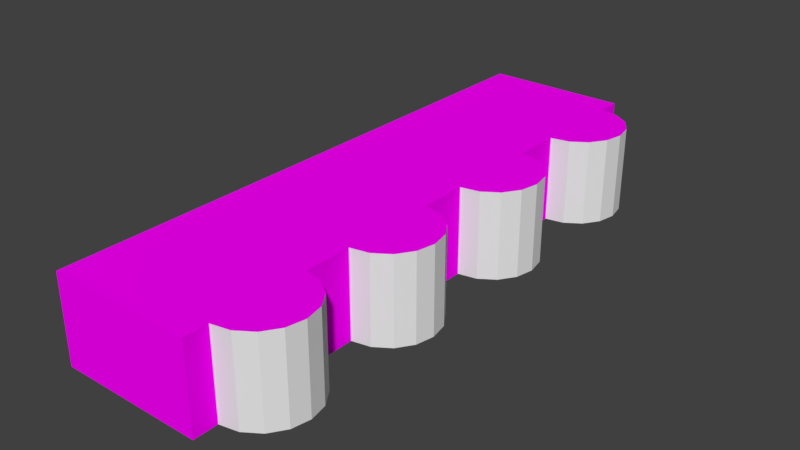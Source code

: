 # Source: NewtonPlayArea.blend  (saved by Blender 2.79.0; exported with 4.5.12 LTS)
import bpy
from mathutils import Matrix  # noqa: F401  (used for matrix-valued properties, if any)

bpy.ops.wm.read_factory_settings(use_empty=True)
scene = bpy.context.scene
scene.name = 'Scene'

# ---- collections
col_collection_1 = bpy.data.collections.new('Collection 1'); scene.collection.children.link(col_collection_1)

# ---- images (referenced by path relative to the original .blend; pixels are not part of the script)
import os
ASSET_DIR = os.environ.get("B2B_ASSET_DIR", "")  # directory of the original .blend (textures are referenced by path, not embedded)
HERE = os.path.dirname(os.path.abspath(__file__))  # packed textures are extracted next to this script under _unpacked/

def load_image(name, relpath, width, height, colorspace="sRGB"):
    """Load a texture the original file referenced (path relative to the .blend, or extracted next to this script)."""
    p = next((c for c in (os.path.join(HERE, relpath), os.path.join(ASSET_DIR, relpath)) if relpath and os.path.exists(c)), "")
    if p:
        img = bpy.data.images.load(p, check_existing=True)
        img.name = name
    else:  # same state as the original file: an image datablock whose file is absent (Cycles renders it pink)
        img = bpy.data.images.new(name, width, height)
        img.source = "FILE"
        img.filepath = "//" + (relpath or name)
    img.colorspace_settings.name = colorspace
    return img
img_black_marble_tiles___specular_map___copy_png = load_image('black marble tiles - specular map - Copy.png', 'black marble tiles - specular map - Copy.png', 1024, 1024, 'sRGB')

# ---- materials (node trees are filled in below, after node groups)
mat_tiles = bpy.data.materials.new('Tiles')
mat_tiles.alpha_threshold = 0.0
mat_tiles.roughness = 0.5
mat_tiles.line_color = (0.0, 0.0, 0.0, 1.0)
mat_playarea = bpy.data.materials.new('PlayArea')
mat_playarea.alpha_threshold = 0.0
mat_playarea.roughness = 0.5

# ---- material node trees
mat_tiles.use_nodes = True; mat_tiles.node_tree.nodes.clear()
_N = mat_tiles.node_tree.nodes; _L = mat_tiles.node_tree.links
n0 = _N.new('ShaderNodeOutputMaterial'); n0.name = 'Material Output'; n0.location = (300, 300)
n1 = _N.new('ShaderNodeBsdfDiffuse'); n1.name = 'Diffuse BSDF'; n1.location = (10, 300)
n2 = _N.new('ShaderNodeTexImage'); n2.name = 'Image Texture'; n2.location = (-310, 330)
n2.width = 140
n2.image = img_black_marble_tiles___specular_map___copy_png
_L.new(n1.outputs[0], n0.inputs[0])
_L.new(n2.outputs[0], n1.inputs[0])
n0.is_active_output = True
mat_playarea.use_nodes = True; mat_playarea.node_tree.nodes.clear()
_N = mat_playarea.node_tree.nodes; _L = mat_playarea.node_tree.links
n0 = _N.new('ShaderNodeOutputMaterial'); n0.name = 'Material Output'; n0.location = (300, 300)
n1 = _N.new('ShaderNodeBsdfDiffuse'); n1.name = 'Diffuse BSDF'; n1.location = (10, 300)
_L.new(n1.outputs[0], n0.inputs[0])
n0.is_active_output = True

# ---- world
world_world = bpy.data.worlds.new('World'); scene.world = world_world
world_world.color = (0.05088, 0.05088, 0.05088)
world_world.use_sun_shadow = False
world_world.sun_shadow_jitter_overblur = 0.0
world_world.cycles.sampling_method = 'MANUAL'

# ---- meshes
me_cube = bpy.data.meshes.new('Cube')
me_cube.from_pydata([(19.87, 58.0, -9.537e-07), (19.87, -62.0, -9.537e-07), (-10.13, -62.0, -9.537e-07), (-10.13, 58.0, -9.537e-07), (19.87, 58.0, 18.0), (19.87, -62.0, 18.0), (-10.13, -62.0, 18.0), (-10.13, 58.0, 18.0), (19.87, 23.0, -9.537e-07), (19.87, 3.0, -9.537e-07), (19.87, -7.0, -9.537e-07), (19.87, -27.0, -9.537e-07), (-10.13, -27.0, -9.537e-07), (-10.13, -7.0, -9.537e-07), (-10.13, 3.0, -9.537e-07), (-10.13, 23.0, -9.537e-07), (19.87, 53.0, 18.0), (19.87, 3.0, 18.0), (19.87, 23.0, 18.0), (-10.13, -27.0, 18.0), (-10.13, -7.0, 18.0), (-10.13, 3.0, 18.0), (-10.13, 23.0, 18.0), (-10.13, 33.0, -9.537e-07), (-10.13, 53.0, -9.537e-07), (-10.13, 33.0, 18.0), (-10.13, 53.0, 18.0), (19.87, 53.0, -9.537e-07), (19.87, 33.0, -9.537e-07), (19.87, 33.0, 18.0), (19.87, -37.0, -9.537e-07), (19.87, -57.0, -9.537e-07), (19.87, -37.0, 18.0), (19.87, -57.0, 18.0), (-10.13, -57.0, -9.537e-07), (-10.13, -37.0, -9.537e-07), (-10.13, -57.0, 18.0), (-10.13, -37.0, 18.0), (23.7, -37.76, 2.861e-06), (23.7, -37.76, 18.0), (26.94, -39.93, 2.861e-06), (26.94, -39.93, 18.0), (29.11, -43.17, 2.861e-06), (29.11, -43.17, 18.0), (29.87, -47.0, 2.861e-06), (29.87, -47.0, 18.0), (29.11, -50.83, 2.861e-06), (29.11, -50.83, 18.0), (26.94, -54.07, 2.861e-06), (26.94, -54.07, 18.0), (23.7, -56.24, 2.861e-06), (23.7, -56.24, 18.0), (19.87, -7.0, 18.0), (19.87, -27.0, 18.0), (23.7, -7.761, 2.861e-06), (23.7, -7.761, 18.0), (26.94, -9.929, 2.861e-06), (26.94, -9.929, 18.0), (29.11, -13.17, 2.861e-06), (29.11, -13.17, 18.0), (29.87, -17.0, 2.861e-06), (29.87, -17.0, 18.0), (29.11, -20.83, 2.861e-06), (29.11, -20.83, 18.0), (26.94, -24.07, 2.861e-06), (26.94, -24.07, 18.0), (23.7, -26.24, 2.861e-06), (23.7, -26.24, 18.0), (23.7, 22.24, 2.861e-06), (23.7, 22.24, 18.0), (26.94, 20.07, 2.861e-06), (26.94, 20.07, 18.0), (29.11, 16.83, 2.861e-06), (29.11, 16.83, 18.0), (29.87, 13.0, 2.861e-06), (29.87, 13.0, 18.0), (29.11, 9.173, 2.861e-06), (29.11, 9.173, 18.0), (26.94, 5.929, 2.861e-06), (26.94, 5.929, 18.0), (23.7, 3.761, 2.861e-06), (23.7, 3.761, 18.0), (23.7, 52.24, 2.861e-06), (23.7, 52.24, 18.0), (26.94, 50.07, 2.861e-06), (26.94, 50.07, 18.0), (29.11, 46.83, 2.861e-06), (29.11, 46.83, 18.0), (29.87, 43.0, 2.861e-06), (29.87, 43.0, 18.0), (29.11, 39.17, 2.861e-06), (29.11, 39.17, 18.0), (26.94, 35.93, 2.861e-06), (26.94, 35.93, 18.0), (23.7, 33.76, 2.861e-06), (23.7, 33.76, 18.0)], [], [(31, 34, 2, 1), (33, 5, 6, 36), (31, 1, 5, 33), (1, 2, 6, 5), (24, 3, 7, 26), (4, 7, 3, 0), (35, 12, 19, 37), (12, 13, 20, 19), (13, 14, 21, 20), (14, 15, 22, 21), (28, 8, 18, 29), (9, 10, 52, 17), (29, 18, 22, 25), (18, 17, 21, 22), (17, 52, 20, 21), (52, 53, 19, 20), (28, 23, 15, 8), (8, 15, 14, 9), (9, 14, 13, 10), (10, 13, 12, 11), (0, 3, 24, 27), (27, 24, 23, 28), (4, 16, 26, 7), (16, 29, 25, 26), (0, 27, 16, 4), (15, 23, 25, 22), (23, 24, 26, 25), (2, 34, 36, 6), (34, 35, 37, 36), (11, 30, 32, 53), (53, 32, 37, 19), (32, 33, 36, 37), (11, 12, 35, 30), (30, 35, 34, 31), (30, 38, 39, 32), (38, 40, 41, 39), (40, 42, 43, 41), (42, 44, 45, 43), (44, 46, 47, 45), (46, 48, 49, 47), (48, 50, 51, 49), (50, 31, 33, 51), (33, 32, 39, 51), (41, 49, 51, 39), (43, 47, 49, 41), (45, 47, 43), (31, 50, 38, 30), (38, 50, 48, 40), (40, 48, 46, 42), (44, 42, 46), (10, 54, 55, 52), (54, 56, 57, 55), (56, 58, 59, 57), (58, 60, 61, 59), (60, 62, 63, 61), (62, 64, 65, 63), (64, 66, 67, 65), (66, 11, 53, 67), (53, 52, 55, 67), (57, 65, 67, 55), (59, 63, 65, 57), (61, 63, 59), (11, 66, 54, 10), (54, 66, 64, 56), (56, 64, 62, 58), (60, 58, 62), (8, 68, 69, 18), (68, 70, 71, 69), (70, 72, 73, 71), (72, 74, 75, 73), (74, 76, 77, 75), (76, 78, 79, 77), (78, 80, 81, 79), (80, 9, 17, 81), (17, 18, 69, 81), (71, 79, 81, 69), (73, 77, 79, 71), (75, 77, 73), (9, 80, 68, 8), (68, 80, 78, 70), (70, 78, 76, 72), (74, 72, 76), (27, 82, 83, 16), (82, 84, 85, 83), (84, 86, 87, 85), (86, 88, 89, 87), (88, 90, 91, 89), (90, 92, 93, 91), (92, 94, 95, 93), (94, 28, 29, 95), (29, 16, 83, 95), (85, 93, 95, 83), (87, 91, 93, 85), (89, 91, 87), (28, 94, 82, 27), (82, 94, 92, 84), (84, 92, 90, 86), (88, 86, 90)])
me_cube.polygons.foreach_set('material_index', [0, 0, 0, 0, 0, 0, 0, 0, 0, 0, 0, 0, 0, 0, 0, 0, 0, 0, 0, 0, 0, 0, 0, 0, 0, 0, 0, 0, 0, 0, 0, 0, 0, 0, 1, 1, 1, 1, 1, 1, 1, 1, 0, 0, 0, 0, 0, 0, 0, 0, 1, 1, 1, 1, 1, 1, 1, 1, 0, 0, 0, 0, 0, 0, 0, 0, 1, 1, 1, 1, 1, 1, 1, 1, 0, 0, 0, 0, 0, 0, 0, 0, 1, 1, 1, 1, 1, 1, 1, 1, 0, 0, 0, 0, 0, 0, 0, 0])
_uv = me_cube.uv_layers.new(name='UVMap')
_uv.uv.foreach_set('vector', [-17.25, -0.0001478, -17.25, 9.672, -18.86, 9.672, -18.86, -0.0001502, 0.0325, 0.1937, 0.0002572, 0.1937, 0.0002573, 0.000258, 0.0325, 0.0002579, -19.26, 3.535, -17.64, 3.535, -17.64, 9.338, -19.26, 9.338, -11.5, 1.029, -1.83, 1.029, -1.83, 6.833, -11.5, 6.833, 16.04, 0.0004232, 17.65, 0.0004261, 17.65, 5.804, 16.04, 5.804, 27.5, 5.804, 17.83, 5.804, 17.83, 0.0004261, 27.5, 0.000447, -12.98, 0.0003932, -9.753, 0.0003974, -9.753, 5.804, -12.98, 5.804, -9.753, 0.0003974, -3.304, 0.0004036, -3.304, 5.804, -9.753, 5.804, -3.304, 0.0004036, -0.08017, 0.0004051, -0.08018, 5.804, -3.304, 5.804, -0.08017, 0.0004051, 6.368, 0.0004141, 6.368, 5.804, -0.08018, 5.804, 17.73, -22.62, 20.95, -22.62, 20.95, -16.82, 17.73, -16.82, 14.9, 11.66, 18.12, 11.66, 18.12, 17.46, 14.9, 17.46, 0.6128, 0.1937, 0.5484, 0.1937, 0.5484, 0.0002574, 0.6128, 0.0002573, 0.5484, 0.1937, 0.4194, 0.1937, 0.4194, 0.0002576, 0.5484, 0.0002574, 0.4194, 0.1937, 0.3549, 0.1937, 0.3549, 0.0002576, 0.4194, 0.0002576, 0.3549, 0.1937, 0.2259, 0.1937, 0.2259, 0.0002577, 0.3549, 0.0002576, 11.77, -0.0001192, 11.77, 9.672, 8.545, 9.672, 8.545, -0.0001225, 8.545, -0.0001225, 8.545, 9.672, 2.097, 9.672, 2.097, -0.0001264, 2.097, -0.0001264, 2.097, 9.672, -1.127, 9.672, -1.127, -0.0001302, -1.127, -0.0001302, -1.127, 9.672, -7.576, 9.672, -7.576, -0.0001373, 19.83, -0.0001135, 19.83, 9.672, 18.22, 9.672, 18.22, -0.0001144, 18.22, -0.0001144, 18.22, 9.672, 11.77, 9.672, 11.77, -0.0001192, 0.7741, 0.1937, 0.7418, 0.1937, 0.7418, 0.0002572, 0.7741, 0.0002572, 0.7418, 0.1937, 0.6128, 0.1937, 0.6128, 0.0002573, 0.7418, 0.0002572, 27.17, 0.000447, 28.78, 0.0004513, 28.78, 5.804, 27.17, 5.804, 6.368, 0.0004141, 9.592, 0.0004184, 9.592, 5.804, 6.368, 5.804, 9.592, 0.0004184, 16.04, 0.0004232, 16.04, 5.804, 9.592, 5.804, -21.04, 0.0003855, -19.43, 0.0003874, -19.43, 5.804, -21.04, 5.804, -19.43, 0.0003874, -12.98, 0.0003932, -12.98, 5.804, -19.43, 5.804, 14.58, 5.83, 17.81, 5.83, 17.81, 11.63, 14.58, 11.63, 0.2259, 0.1937, 0.1615, 0.1937, 0.1615, 0.0002578, 0.2259, 0.0002577, 0.1615, 0.1937, 0.0325, 0.1937, 0.0325, 0.0002579, 0.1615, 0.0002578, -7.576, -0.0001373, -7.576, 9.672, -10.8, 9.672, -10.8, -0.0001421, -10.8, -0.0001421, -10.8, 9.672, -17.25, 9.672, -17.25, -0.0001478, 0.2329, 0.5693, 0.2329, 0.5944, 0.1168, 0.5944, 0.1168, 0.5693, 0.2329, 0.5944, 0.2329, 0.6196, 0.1168, 0.6196, 0.1168, 0.5944, 0.2329, 0.6196, 0.2329, 0.6447, 0.1168, 0.6447, 0.1168, 0.6196, 0.2329, 0.6447, 0.2329, 0.6699, 0.1168, 0.6699, 0.1168, 0.6447, 0.2329, 0.6699, 0.2329, 0.6951, 0.1168, 0.6951, 0.1168, 0.6699, 0.2329, 0.6951, 0.2329, 0.7202, 0.1168, 0.7202, 0.1168, 0.6951, 0.2329, 0.7202, 0.2329, 0.7454, 0.1168, 0.7454, 0.1168, 0.7202, 0.2329, 0.7454, 0.2329, 0.7705, 0.1168, 0.7705, 0.1168, 0.7454, 0.0325, 0.1937, 0.1615, 0.1937, 0.1566, 0.2184, 0.03741, 0.2184, 0.1426, 0.2393, 0.05139, 0.2393, 0.03741, 0.2184, 0.1566, 0.2184, 0.1217, 0.2533, 0.07231, 0.2533, 0.05139, 0.2393, 0.1426, 0.2393, 0.09698, 0.2582, 0.07231, 0.2533, 0.1217, 0.2533, 0.5832, 0.6988, 0.5881, 0.6741, 0.7072, 0.6741, 0.7121, 0.6988, 0.7072, 0.6741, 0.5881, 0.6741, 0.6021, 0.6532, 0.6933, 0.6532, 0.6933, 0.6532, 0.6021, 0.6532, 0.623, 0.6392, 0.6723, 0.6392, 0.6477, 0.6343, 0.6723, 0.6392, 0.623, 0.6392, 0.3495, 0.5693, 0.3495, 0.5944, 0.2334, 0.5944, 0.2334, 0.5693, 0.3495, 0.5944, 0.3495, 0.6196, 0.2334, 0.6196, 0.2334, 0.5944, 0.3495, 0.6196, 0.3495, 0.6447, 0.2334, 0.6447, 0.2334, 0.6196, 0.3495, 0.6447, 0.3495, 0.6699, 0.2334, 0.6699, 0.2334, 0.6447, 0.3495, 0.6699, 0.3495, 0.6951, 0.2334, 0.6951, 0.2334, 0.6699, 0.3495, 0.6951, 0.3495, 0.7202, 0.2334, 0.7202, 0.2334, 0.6951, 0.3495, 0.7202, 0.3495, 0.7454, 0.2334, 0.7454, 0.2334, 0.7202, 0.3495, 0.7454, 0.3495, 0.7705, 0.2334, 0.7705, 0.2334, 0.7454, 0.2259, 0.1937, 0.3549, 0.1937, 0.35, 0.2184, 0.2309, 0.2184, 0.336, 0.2393, 0.2448, 0.2393, 0.2309, 0.2184, 0.35, 0.2184, 0.3151, 0.2533, 0.2658, 0.2533, 0.2448, 0.2393, 0.336, 0.2393, 0.2904, 0.2582, 0.2658, 0.2533, 0.3151, 0.2533, 0.5832, 0.8288, 0.5881, 0.8041, 0.7072, 0.8041, 0.7121, 0.8288, 0.7072, 0.8041, 0.5881, 0.8041, 0.6021, 0.7832, 0.6933, 0.7832, 0.6933, 0.7832, 0.6021, 0.7832, 0.623, 0.7692, 0.6723, 0.7692, 0.6477, 0.7643, 0.6723, 0.7692, 0.623, 0.7692, 0.5827, 0.5693, 0.5827, 0.5944, 0.4666, 0.5944, 0.4666, 0.5693, 0.5827, 0.5944, 0.5827, 0.6196, 0.4666, 0.6196, 0.4666, 0.5944, 0.5827, 0.6196, 0.5827, 0.6447, 0.4666, 0.6447, 0.4666, 0.6196, 0.5827, 0.6447, 0.5827, 0.6699, 0.4666, 0.6699, 0.4666, 0.6447, 0.5827, 0.6699, 0.5827, 0.6951, 0.4666, 0.6951, 0.4666, 0.6699, 0.5827, 0.6951, 0.5827, 0.7202, 0.4666, 0.7202, 0.4666, 0.6951, 0.5827, 0.7202, 0.5827, 0.7454, 0.4666, 0.7454, 0.4666, 0.7202, 0.5827, 0.7454, 0.5827, 0.7705, 0.4666, 0.7705, 0.4666, 0.7454, 0.4194, 0.1937, 0.5484, 0.1937, 0.5435, 0.2184, 0.4243, 0.2184, 0.5295, 0.2393, 0.4383, 0.2393, 0.4243, 0.2184, 0.5435, 0.2184, 0.5086, 0.2533, 0.4592, 0.2533, 0.4383, 0.2393, 0.5295, 0.2393, 0.4839, 0.2582, 0.4592, 0.2533, 0.5086, 0.2533, 0.5832, 0.7638, 0.5881, 0.7391, 0.7072, 0.7391, 0.7121, 0.7638, 0.7072, 0.7391, 0.5881, 0.7391, 0.6021, 0.7182, 0.6933, 0.7182, 0.6933, 0.7182, 0.6021, 0.7182, 0.623, 0.7042, 0.6723, 0.7042, 0.6477, 0.6993, 0.6723, 0.7042, 0.623, 0.7042, 0.4661, 0.5693, 0.4661, 0.5944, 0.35, 0.5944, 0.35, 0.5693, 0.4661, 0.5944, 0.4661, 0.6196, 0.35, 0.6196, 0.35, 0.5944, 0.4661, 0.6196, 0.4661, 0.6447, 0.35, 0.6447, 0.35, 0.6196, 0.4661, 0.6447, 0.4661, 0.6699, 0.35, 0.6699, 0.35, 0.6447, 0.4661, 0.6699, 0.4661, 0.6951, 0.35, 0.6951, 0.35, 0.6699, 0.4661, 0.6951, 0.4661, 0.7202, 0.35, 0.7202, 0.35, 0.6951, 0.4661, 0.7202, 0.4661, 0.7454, 0.35, 0.7454, 0.35, 0.7202, 0.4661, 0.7454, 0.4661, 0.7705, 0.35, 0.7705, 0.35, 0.7454, 0.6128, 0.1937, 0.7418, 0.1937, 0.7369, 0.2184, 0.6178, 0.2184, 0.7229, 0.2393, 0.6317, 0.2393, 0.6178, 0.2184, 0.7369, 0.2184, 0.702, 0.2533, 0.6527, 0.2533, 0.6317, 0.2393, 0.7229, 0.2393, 0.6773, 0.2582, 0.6527, 0.2533, 0.702, 0.2533, 0.5832, 0.6337, 0.5881, 0.609, 0.7072, 0.6091, 0.7121, 0.6338, 0.7072, 0.6091, 0.5881, 0.609, 0.6021, 0.5881, 0.6933, 0.5882, 0.6933, 0.5882, 0.6021, 0.5881, 0.623, 0.5742, 0.6724, 0.5742, 0.6477, 0.5693, 0.6724, 0.5742, 0.623, 0.5742])
me_cube.materials.append(mat_tiles)
me_cube.materials.append(mat_playarea)
me_cube.use_remesh_preserve_volume = False
me_cube.use_remesh_preserve_attributes = False
me_cube.use_mirror_vertex_groups = False
me_cube.update()

# ---- objects
ob_cube = bpy.data.objects.new('Cube', me_cube)

# ---- transforms, parenting, visibility, modifiers, constraints
ob_cube.location = (0.0, 0.0, 0.0)
ob_cube.lock_rotations_4d = False
ob_cube.empty_display_type = 'ARROWS'
ob_cube.lineart.crease_threshold = 0.0

# ---- collection membership
col_collection_1.objects.link(ob_cube)

# ---- scene / render settings (as saved in the file)
scene.frame_start = 1; scene.frame_end = 250; scene.frame_set(1)
scene.render.engine = 'CYCLES'
scene.render.resolution_percentage = 50
scene.render.dither_intensity = 0.0
scene.cycles.use_denoising = False
scene.cycles.samples = 128
scene.cycles.sampling_pattern = 'TABULATED_SOBOL'
scene.cycles.use_adaptive_sampling = False
scene.cycles.use_light_tree = False
scene.cycles.blur_glossy = 0.0
scene.cycles.sample_clamp_indirect = 0.0
scene.view_settings.view_transform = 'Standard'
bpy.context.view_layer.update()

# ---- added for rendering (the .blend has no active camera and no usable light): camera, sun
cam_auto = bpy.data.cameras.new('AutoCamera')
cam_auto.lens = 50.0
cam_auto.sensor_width = 36.0
cam_auto.clip_end = 2074.61
ob_auto_camera = bpy.data.objects.new('AutoCamera', cam_auto)
scene.collection.objects.link(ob_auto_camera)
ob_auto_camera.location = (128.08, -143.854, 103.569)
ob_auto_camera.rotation_euler = (1.09748, -7.21219e-08, 0.694738)
scene.camera = ob_auto_camera
light_auto_sun = bpy.data.lights.new('AutoSun', 'SUN')
light_auto_sun.energy = 3.0
light_auto_sun.angle = 0.0523599
ob_auto_sun = bpy.data.objects.new('AutoSun', light_auto_sun)
scene.collection.objects.link(ob_auto_sun)
ob_auto_sun.rotation_euler = (0.872665, 0.174533, 0.523599)
bpy.context.view_layer.update()
